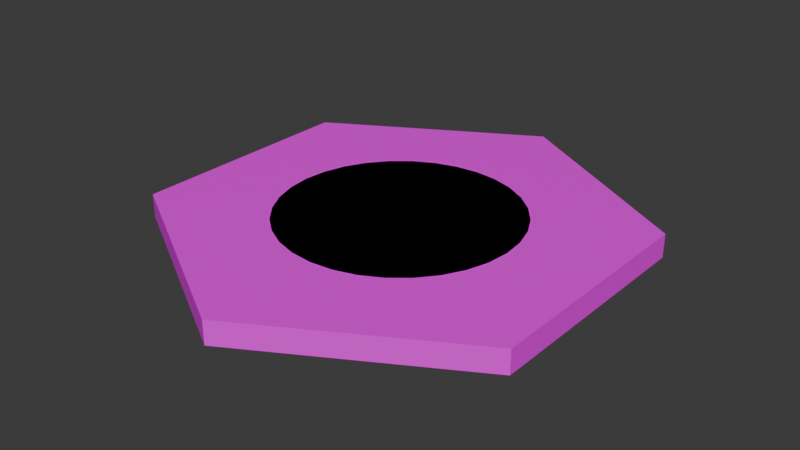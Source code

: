 # Source: untitled.blend  (saved by Blender 4.0.36; exported with 4.5.12 LTS)
import bpy
from mathutils import Matrix  # noqa: F401  (used for matrix-valued properties, if any)

bpy.ops.wm.read_factory_settings(use_empty=True)
scene = bpy.context.scene
scene.name = 'Scene'

# ---- images (referenced by path relative to the original .blend; pixels are not part of the script)
import os
ASSET_DIR = os.environ.get("B2B_ASSET_DIR", "")  # directory of the original .blend (textures are referenced by path, not embedded)
HERE = os.path.dirname(os.path.abspath(__file__))  # packed textures are extracted next to this script under _unpacked/

def load_image(name, relpath, width, height, colorspace="sRGB"):
    """Load a texture the original file referenced (path relative to the .blend, or extracted next to this script)."""
    p = next((c for c in (os.path.join(HERE, relpath), os.path.join(ASSET_DIR, relpath)) if relpath and os.path.exists(c)), "")
    if p:
        img = bpy.data.images.load(p, check_existing=True)
        img.name = name
    else:  # same state as the original file: an image datablock whose file is absent (Cycles renders it pink)
        img = bpy.data.images.new(name, width, height)
        img.source = "FILE"
        img.filepath = "//" + (relpath or name)
    img.colorspace_settings.name = colorspace
    return img
img_cascadia_png = load_image('cascadia.png', 'cascadia.png', 1024, 1024, 'sRGB')

# ---- materials (node trees are filled in below, after node groups)
mat_cascadia = bpy.data.materials.new('cascadia')
mat_cascadia.use_transparent_shadow = False

# ---- material node trees
mat_cascadia.use_nodes = True; mat_cascadia.node_tree.nodes.clear()
_N = mat_cascadia.node_tree.nodes; _L = mat_cascadia.node_tree.links
n0 = _N.new('ShaderNodeBsdfPrincipled'); n0.name = 'Principled BSDF'; n0.location = (10, 300)
n0.inputs[3].default_value = 1.45
n1 = _N.new('ShaderNodeOutputMaterial'); n1.name = 'Material Output'; n1.location = (300, 300)
n2 = _N.new('ShaderNodeTexImage'); n2.name = 'Image Texture'; n2.location = (-280, 280)
n2.image = img_cascadia_png
_L.new(n0.outputs[0], n1.inputs[0])
_L.new(n2.outputs[0], n0.inputs[0])
n1.is_active_output = True

# ---- world
world_world = bpy.data.worlds.new('World'); scene.world = world_world
world_world.use_nodes = True; world_world.node_tree.nodes.clear()
_N = world_world.node_tree.nodes; _L = world_world.node_tree.links
n0 = _N.new('ShaderNodeOutputWorld'); n0.name = 'World Output'; n0.location = (300, 300)
n1 = _N.new('ShaderNodeBackground'); n1.name = 'Background'; n1.location = (10, 300)
n1.inputs[0].default_value = (0.05088, 0.05088, 0.05088, 1.0)
_L.new(n1.outputs[0], n0.inputs[0])
n0.is_active_output = True
world_world.color = (0.05088, 0.05088, 0.05088)
world_world.use_sun_shadow = False
world_world.sun_shadow_jitter_overblur = 0.0

# ---- meshes
me_circle = bpy.data.meshes.new('Circle')
me_circle.from_pydata([(0.0, 1.0, 0.0), (-0.866, 0.5, 0.0), (-0.866, -0.5, 0.0), (0.0, -1.0, 0.0), (0.866, -0.5, 0.0), (0.866, 0.5, 0.0), (-0.866, 0.5, 0.1), (-0.866, -0.5, 0.1), (0.866, -0.5, 0.1), (-0.851, 0.4913, 0.1), (0.0, 0.9827, 0.1), (-0.851, -0.4913, 0.1), (0.0, -0.9827, 0.1), (0.851, -0.4913, 0.1), (0.851, 0.4913, 0.1), (0.0, 1.0, 0.1), (0.0, -1.0, 0.1), (0.866, 0.5, 0.1)], [], [(0, 5, 4, 3, 2, 1), (5, 0, 15, 17), (3, 4, 8, 16), (1, 2, 7, 6), (4, 5, 17, 8), (2, 3, 16, 7), (0, 1, 6, 15), (10, 9, 11, 12, 13, 14), (9, 10, 15, 6), (11, 9, 6, 7), (12, 11, 7, 16), (13, 12, 16, 8), (14, 13, 8, 17), (10, 14, 17, 15)])
_uv = me_circle.uv_layers.new(name='UVMap')
_uv.uv.foreach_set('vector', [0.9466, 0.8702, 0.9899, 0.8244, 0.9903, 0.7336, 0.9463, 0.6891, 0.9031, 0.7335, 0.9026, 0.8243, 0.9899, 0.8244, 0.9616, 0.8533, 0.9598, 0.8481, 0.9867, 0.8209, 0.9463, 0.6891, 0.9903, 0.7336, 0.9876, 0.7349, 0.9462, 0.6948, 0.9026, 0.8243, 0.9031, 0.7335, 0.9056, 0.7349, 0.9056, 0.8203, 0.9876, 0.7349, 0.9867, 0.8209, 0.9899, 0.8244, 0.9903, 0.7336, 0.9031, 0.7335, 0.9463, 0.6891, 0.9462, 0.6948, 0.9056, 0.7349, 0.9332, 0.848, 0.9056, 0.8203, 0.9026, 0.8243, 0.9307, 0.854, 0.9463, 0.8708, 0.9026, 0.8243, 0.9031, 0.7335, 0.9463, 0.6891, 0.9903, 0.7336, 0.9899, 0.8244, 0.7126, 0.4221, 0.7197, 0.4262, 0.7197, 0.4263, 0.7125, 0.4221, 0.7126, 0.4139, 0.7126, 0.4221, 0.7125, 0.4221, 0.7125, 0.4138, 0.7197, 0.4098, 0.7126, 0.4139, 0.7125, 0.4138, 0.7197, 0.4097, 0.7268, 0.4139, 0.7197, 0.4098, 0.7197, 0.4097, 0.7269, 0.4138, 0.7268, 0.4221, 0.7268, 0.4139, 0.7269, 0.4138, 0.7269, 0.4221, 0.7197, 0.4262, 0.7268, 0.4221, 0.7269, 0.4221, 0.7197, 0.4263])
_uv = me_circle.uv_layers.new(name='UVMap.001')
_uv.uv.foreach_set('vector', [0.8671, 0.6597, 0.9112, 0.6146, 0.911, 0.5249, 0.8668, 0.478, 0.8235, 0.5242, 0.8235, 0.6159, 0.9112, 0.6146, 0.8671, 0.6597, 0.8671, 0.6521, 0.9073, 0.6126, 0.8668, 0.478, 0.911, 0.5249, 0.9082, 0.5267, 0.8668, 0.4835, 0.8235, 0.6159, 0.8235, 0.5242, 0.8265, 0.5266, 0.8265, 0.6116, 0.9082, 0.5267, 0.9073, 0.6126, 0.9112, 0.6146, 0.911, 0.5249, 0.8235, 0.5242, 0.8668, 0.478, 0.8668, 0.4835, 0.8265, 0.5266, 0.8671, 0.6521, 0.8265, 0.6116, 0.8235, 0.6159, 0.8671, 0.6597, 0.8671, 0.6597, 0.8235, 0.6159, 0.8235, 0.5242, 0.8668, 0.478, 0.911, 0.5249, 0.9112, 0.6146, 0.7126, 0.4221, 0.7197, 0.4262, 0.7197, 0.4263, 0.7125, 0.4221, 0.7126, 0.4139, 0.7126, 0.4221, 0.7125, 0.4221, 0.7125, 0.4138, 0.7197, 0.4098, 0.7126, 0.4139, 0.7125, 0.4138, 0.7197, 0.4097, 0.7268, 0.4139, 0.7197, 0.4098, 0.7197, 0.4097, 0.7269, 0.4138, 0.7268, 0.4221, 0.7268, 0.4139, 0.7269, 0.4138, 0.7269, 0.4221, 0.7197, 0.4262, 0.7268, 0.4221, 0.7269, 0.4221, 0.7197, 0.4263])
_uv = me_circle.uv_layers.new(name='UVMap.002')
_uv.uv.foreach_set('vector', [0.05459, 0.4516, 0.0987, 0.4065, 0.09855, 0.3168, 0.05431, 0.2698, 0.01104, 0.316, 0.01104, 0.4077, 0.0987, 0.4065, 0.05459, 0.4516, 0.05463, 0.4439, 0.09485, 0.4045, 0.05431, 0.2698, 0.09855, 0.3168, 0.09572, 0.3185, 0.05431, 0.2754, 0.01104, 0.4077, 0.01104, 0.316, 0.01398, 0.3185, 0.01398, 0.4035, 0.09572, 0.3185, 0.09485, 0.4045, 0.0987, 0.4065, 0.09855, 0.3168, 0.01104, 0.316, 0.05431, 0.2698, 0.05431, 0.2754, 0.01398, 0.3185, 0.05463, 0.4439, 0.01398, 0.4035, 0.01104, 0.4077, 0.05459, 0.4516, 0.05459, 0.4516, 0.01104, 0.4077, 0.01104, 0.316, 0.05431, 0.2698, 0.09855, 0.3168, 0.0987, 0.4065, 0.7126, 0.4221, 0.7197, 0.4262, 0.7197, 0.4263, 0.7125, 0.4221, 0.7126, 0.4139, 0.7126, 0.4221, 0.7125, 0.4221, 0.7125, 0.4138, 0.7197, 0.4098, 0.7126, 0.4139, 0.7125, 0.4138, 0.7197, 0.4097, 0.7268, 0.4139, 0.7197, 0.4098, 0.7197, 0.4097, 0.7269, 0.4138, 0.7268, 0.4221, 0.7268, 0.4139, 0.7269, 0.4138, 0.7269, 0.4221, 0.7197, 0.4262, 0.7268, 0.4221, 0.7269, 0.4221, 0.7197, 0.4263])
_uv = me_circle.uv_layers.new(name='UVMap.003')
_uv.uv.foreach_set('vector', [0.8448, 0.8702, 0.8882, 0.8244, 0.8885, 0.7336, 0.8445, 0.6891, 0.8013, 0.7335, 0.8009, 0.8243, 0.8882, 0.8244, 0.8599, 0.8533, 0.8581, 0.8481, 0.885, 0.8209, 0.8445, 0.6891, 0.8885, 0.7336, 0.8858, 0.7349, 0.8444, 0.6948, 0.8009, 0.8243, 0.8013, 0.7335, 0.8039, 0.7349, 0.8039, 0.8203, 0.8858, 0.7349, 0.885, 0.8209, 0.8882, 0.8244, 0.8885, 0.7336, 0.8013, 0.7335, 0.8445, 0.6891, 0.8444, 0.6948, 0.8039, 0.7349, 0.8315, 0.848, 0.8039, 0.8203, 0.8009, 0.8243, 0.829, 0.854, 0.8445, 0.8708, 0.8009, 0.8243, 0.8013, 0.7335, 0.8445, 0.6891, 0.8885, 0.7336, 0.8882, 0.8244, 0.7126, 0.4221, 0.7197, 0.4262, 0.7197, 0.4263, 0.7125, 0.4221, 0.7126, 0.4139, 0.7126, 0.4221, 0.7125, 0.4221, 0.7125, 0.4138, 0.7197, 0.4098, 0.7126, 0.4139, 0.7125, 0.4138, 0.7197, 0.4097, 0.7268, 0.4139, 0.7197, 0.4098, 0.7197, 0.4097, 0.7269, 0.4138, 0.7268, 0.4221, 0.7268, 0.4139, 0.7269, 0.4138, 0.7269, 0.4221, 0.7197, 0.4262, 0.7268, 0.4221, 0.7269, 0.4221, 0.7197, 0.4263])
_uv.active_render = True
me_circle.materials.append(mat_cascadia)
me_circle.update()
me_circle_001 = bpy.data.meshes.new('Circle.001')
me_circle_001.from_pydata([(0.0, 0.5, 0.0), (-0.433, 0.25, 0.0), (-0.433, -0.25, 0.0), (0.0, -0.5, 0.0), (0.433, -0.25, 0.0), (0.433, 0.25, 0.0), (-0.433, 0.25, 0.1), (0.0, 0.5, 0.1), (-0.433, -0.25, 0.1), (0.0, -0.5, 0.1), (0.433, -0.25, 0.1), (0.433, 0.25, 0.1)], [], [(0, 5, 4, 3, 2, 1), (7, 6, 8, 9, 10, 11), (1, 2, 8, 6), (4, 5, 11, 10), (2, 3, 9, 8), (0, 1, 6, 7), (5, 0, 7, 11), (3, 4, 10, 9)])
_uv = me_circle_001.uv_layers.new(name='UVMap')
_uv.uv.foreach_set('vector', [0.579, 0.4483, 0.6354, 0.3917, 0.6356, 0.2726, 0.5795, 0.2124, 0.5215, 0.2717, 0.5216, 0.392, 0.579, 0.4483, 0.5216, 0.392, 0.5215, 0.2717, 0.5795, 0.2124, 0.6356, 0.2726, 0.6354, 0.3917, 0.714, 0.1273, 0.714, 0.1195, 0.714, 0.1195, 0.714, 0.1273, 0.7275, 0.1195, 0.7275, 0.1273, 0.7275, 0.1273, 0.7275, 0.1195, 0.714, 0.1195, 0.7207, 0.1155, 0.7207, 0.1155, 0.714, 0.1195, 0.7207, 0.1312, 0.714, 0.1273, 0.714, 0.1273, 0.7207, 0.1312, 0.7275, 0.1273, 0.7207, 0.1312, 0.7207, 0.1312, 0.7275, 0.1273, 0.7207, 0.1155, 0.7275, 0.1195, 0.7275, 0.1195, 0.7207, 0.1155])
_uv = me_circle_001.uv_layers.new(name='UVMap.001')
_uv.uv.foreach_set('vector', [0.4444, 0.4483, 0.5008, 0.3917, 0.501, 0.2726, 0.4449, 0.2124, 0.3869, 0.2717, 0.387, 0.392, 0.4444, 0.4483, 0.387, 0.392, 0.3869, 0.2717, 0.4449, 0.2124, 0.501, 0.2726, 0.5008, 0.3917, 0.714, 0.1273, 0.714, 0.1195, 0.714, 0.1195, 0.714, 0.1273, 0.7275, 0.1195, 0.7275, 0.1273, 0.7275, 0.1273, 0.7275, 0.1195, 0.714, 0.1195, 0.7207, 0.1155, 0.7207, 0.1155, 0.714, 0.1195, 0.7207, 0.1312, 0.714, 0.1273, 0.714, 0.1273, 0.7207, 0.1312, 0.7275, 0.1273, 0.7207, 0.1312, 0.7207, 0.1312, 0.7275, 0.1273, 0.7207, 0.1155, 0.7275, 0.1195, 0.7275, 0.1195, 0.7207, 0.1155])
_uv = me_circle_001.uv_layers.new(name='UVMap.002')
_uv.uv.foreach_set('vector', [0.3088, 0.4483, 0.3666, 0.3917, 0.3668, 0.2726, 0.3093, 0.2124, 0.2513, 0.2717, 0.2514, 0.392, 0.3088, 0.4483, 0.2514, 0.392, 0.2513, 0.2717, 0.3093, 0.2124, 0.3668, 0.2726, 0.3666, 0.3917, 0.714, 0.1273, 0.714, 0.1195, 0.714, 0.1195, 0.714, 0.1273, 0.7275, 0.1195, 0.7275, 0.1273, 0.7275, 0.1273, 0.7275, 0.1195, 0.714, 0.1195, 0.7207, 0.1155, 0.7207, 0.1155, 0.714, 0.1195, 0.7207, 0.1312, 0.714, 0.1273, 0.714, 0.1273, 0.7207, 0.1312, 0.7275, 0.1273, 0.7207, 0.1312, 0.7207, 0.1312, 0.7275, 0.1273, 0.7207, 0.1155, 0.7275, 0.1195, 0.7275, 0.1195, 0.7207, 0.1155])
_uv.active_render = True
_uv = me_circle_001.uv_layers.new(name='UVMap.003')
_uv.uv.foreach_set('vector', [0.1739, 0.4483, 0.2317, 0.3917, 0.2319, 0.2726, 0.1744, 0.2124, 0.1164, 0.2717, 0.1165, 0.392, 0.1739, 0.4483, 0.1165, 0.392, 0.1164, 0.2717, 0.1744, 0.2124, 0.2319, 0.2726, 0.2317, 0.3917, 0.714, 0.1273, 0.714, 0.1195, 0.714, 0.1195, 0.714, 0.1273, 0.7275, 0.1195, 0.7275, 0.1273, 0.7275, 0.1273, 0.7275, 0.1195, 0.714, 0.1195, 0.7207, 0.1155, 0.7207, 0.1155, 0.714, 0.1195, 0.7207, 0.1312, 0.714, 0.1273, 0.714, 0.1273, 0.7207, 0.1312, 0.7275, 0.1273, 0.7207, 0.1312, 0.7207, 0.1312, 0.7275, 0.1273, 0.7207, 0.1155, 0.7275, 0.1195, 0.7275, 0.1195, 0.7207, 0.1155])
me_circle_001.materials.append(mat_cascadia)
me_circle_001.update()
me_circle_003 = bpy.data.meshes.new('Circle.003')
me_circle_003.from_pydata([(0.0, 0.258, 0.0), (-0.05033, 0.253, 0.0), (-0.09873, 0.2384, 0.0), (-0.1433, 0.2145, 0.0), (-0.1824, 0.1824, 0.0), (-0.2145, 0.1433, 0.0), (-0.2384, 0.09873, 0.0), (-0.253, 0.05033, 0.0), (-0.258, 0.0, 0.0), (-0.253, -0.05033, 0.0), (-0.2384, -0.09873, 0.0), (-0.2145, -0.1433, 0.0), (-0.1824, -0.1824, 0.0), (-0.1433, -0.2145, 0.0), (-0.09873, -0.2384, 0.0), (-0.05033, -0.253, 0.0), (0.0, -0.258, 0.0), (0.05033, -0.253, 0.0), (0.09873, -0.2384, 0.0), (0.1433, -0.2145, 0.0), (0.1824, -0.1824, 0.0), (0.2145, -0.1433, 0.0), (0.2384, -0.09873, 0.0), (0.253, -0.05033, 0.0), (0.258, 0.0, 0.0), (0.253, 0.05033, 0.0), (0.2384, 0.09873, 0.0), (0.2145, 0.1433, 0.0), (0.1824, 0.1824, 0.0), (0.1433, 0.2145, 0.0), (0.09873, 0.2384, 0.0), (0.05033, 0.253, 0.0), (-0.05033, 0.253, 0.1), (0.0, 0.258, 0.1), (-0.09873, 0.2384, 0.1), (-0.1433, 0.2145, 0.1), (-0.1824, 0.1824, 0.1), (-0.2145, 0.1433, 0.1), (-0.2384, 0.09873, 0.1), (-0.253, 0.05033, 0.1), (-0.258, 0.0, 0.1), (-0.253, -0.05033, 0.1), (-0.2384, -0.09873, 0.1), (-0.2145, -0.1433, 0.1), (-0.1824, -0.1824, 0.1), (-0.1433, -0.2145, 0.1), (-0.09873, -0.2384, 0.1), (-0.05033, -0.253, 0.1), (0.0, -0.258, 0.1), (0.05033, -0.253, 0.1), (0.09873, -0.2384, 0.1), (0.1433, -0.2145, 0.1), (0.1824, -0.1824, 0.1), (0.2145, -0.1433, 0.1), (0.2384, -0.09873, 0.1), (0.253, -0.05033, 0.1), (0.258, 0.0, 0.1), (0.253, 0.05033, 0.1), (0.2384, 0.09873, 0.1), (0.2145, 0.1433, 0.1), (0.1824, 0.1824, 0.1), (0.1433, 0.2145, 0.1), (0.09873, 0.2384, 0.1), (0.05033, 0.253, 0.1)], [], [(0, 31, 30, 29, 28, 27, 26, 25, 24, 23, 22, 21, 20, 19, 18, 17, 16, 15, 14, 13, 12, 11, 10, 9, 8, 7, 6, 5, 4, 3, 2, 1), (33, 32, 34, 35, 36, 37, 38, 39, 40, 41, 42, 43, 44, 45, 46, 47, 48, 49, 50, 51, 52, 53, 54, 55, 56, 57, 58, 59, 60, 61, 62, 63), (22, 23, 55, 54), (9, 10, 42, 41), (23, 24, 56, 55), (10, 11, 43, 42), (24, 25, 57, 56), (11, 12, 44, 43), (25, 26, 58, 57), (12, 13, 45, 44), (26, 27, 59, 58), (13, 14, 46, 45), (0, 1, 32, 33), (27, 28, 60, 59), (14, 15, 47, 46), (1, 2, 34, 32), (28, 29, 61, 60), (15, 16, 48, 47), (2, 3, 35, 34), (29, 30, 62, 61), (16, 17, 49, 48), (3, 4, 36, 35), (30, 31, 63, 62), (17, 18, 50, 49), (4, 5, 37, 36), (31, 0, 33, 63), (18, 19, 51, 50), (5, 6, 38, 37), (19, 20, 52, 51), (6, 7, 39, 38), (20, 21, 53, 52), (7, 8, 40, 39), (21, 22, 54, 53), (8, 9, 41, 40)])
_uv = me_circle_003.uv_layers.new(name='UVMap')
_uv.uv.foreach_set('vector', [0.5, 1.0, 0.5975, 0.9904, 0.6913, 0.9619, 0.7778, 0.9157, 0.8536, 0.8536, 0.9157, 0.7778, 0.9619, 0.6913, 0.9904, 0.5975, 1.0, 0.5, 0.9904, 0.4025, 0.9619, 0.3087, 0.9157, 0.2222, 0.8536, 0.1464, 0.7778, 0.08427, 0.6913, 0.03806, 0.5975, 0.009607, 0.5, 0.0, 0.4025, 0.009607, 0.3087, 0.03806, 0.2222, 0.08427, 0.1464, 0.1464, 0.08427, 0.2222, 0.03806, 0.3087, 0.009607, 0.4025, 0.0, 0.5, 0.009607, 0.5975, 0.03806, 0.6913, 0.08427, 0.7778, 0.1464, 0.8536, 0.2222, 0.9157, 0.3087, 0.9619, 0.4025, 0.9904, 0.5, 1.0, 0.4025, 0.9904, 0.3087, 0.9619, 0.2222, 0.9157, 0.1464, 0.8536, 0.08427, 0.7778, 0.03806, 0.6913, 0.009607, 0.5975, 0.0, 0.5, 0.009607, 0.4025, 0.03806, 0.3087, 0.08427, 0.2222, 0.1464, 0.1464, 0.2222, 0.08427, 0.3087, 0.03806, 0.4025, 0.009607, 0.5, 0.0, 0.5975, 0.009607, 0.6913, 0.03806, 0.7778, 0.08427, 0.8536, 0.1464, 0.9157, 0.2222, 0.9619, 0.3087, 0.9904, 0.4025, 1.0, 0.5, 0.9904, 0.5975, 0.9619, 0.6913, 0.9157, 0.7778, 0.8536, 0.8536, 0.7778, 0.9157, 0.6913, 0.9619, 0.5975, 0.9904, 0.9619, 0.3087, 0.9904, 0.4025, 0.9904, 0.4025, 0.9619, 0.3087, 0.009607, 0.4025, 0.03806, 0.3087, 0.03806, 0.3087, 0.009607, 0.4025, 0.9904, 0.4025, 1.0, 0.5, 1.0, 0.5, 0.9904, 0.4025, 0.03806, 0.3087, 0.08427, 0.2222, 0.08427, 0.2222, 0.03806, 0.3087, 1.0, 0.5, 0.9904, 0.5975, 0.9904, 0.5975, 1.0, 0.5, 0.08427, 0.2222, 0.1464, 0.1464, 0.1464, 0.1464, 0.08427, 0.2222, 0.9904, 0.5975, 0.9619, 0.6913, 0.9619, 0.6913, 0.9904, 0.5975, 0.1464, 0.1464, 0.2222, 0.08427, 0.2222, 0.08427, 0.1464, 0.1464, 0.9619, 0.6913, 0.9157, 0.7778, 0.9157, 0.7778, 0.9619, 0.6913, 0.2222, 0.08427, 0.3087, 0.03806, 0.3087, 0.03806, 0.2222, 0.08427, 0.5, 1.0, 0.4025, 0.9904, 0.4025, 0.9904, 0.5, 1.0, 0.9157, 0.7778, 0.8536, 0.8536, 0.8536, 0.8536, 0.9157, 0.7778, 0.3087, 0.03806, 0.4025, 0.009607, 0.4025, 0.009607, 0.3087, 0.03806, 0.4025, 0.9904, 0.3087, 0.9619, 0.3087, 0.9619, 0.4025, 0.9904, 0.8536, 0.8536, 0.7778, 0.9157, 0.7778, 0.9157, 0.8536, 0.8536, 0.4025, 0.009607, 0.5, 0.0, 0.5, 0.0, 0.4025, 0.009607, 0.3087, 0.9619, 0.2222, 0.9157, 0.2222, 0.9157, 0.3087, 0.9619, 0.7778, 0.9157, 0.6913, 0.9619, 0.6913, 0.9619, 0.7778, 0.9157, 0.5, 0.0, 0.5975, 0.009607, 0.5975, 0.009607, 0.5, 0.0, 0.2222, 0.9157, 0.1464, 0.8536, 0.1464, 0.8536, 0.2222, 0.9157, 0.6913, 0.9619, 0.5975, 0.9904, 0.5975, 0.9904, 0.6913, 0.9619, 0.5975, 0.009607, 0.6913, 0.03806, 0.6913, 0.03806, 0.5975, 0.009607, 0.1464, 0.8536, 0.08427, 0.7778, 0.08427, 0.7778, 0.1464, 0.8536, 0.5975, 0.9904, 0.5, 1.0, 0.5, 1.0, 0.5975, 0.9904, 0.6913, 0.03806, 0.7778, 0.08427, 0.7778, 0.08427, 0.6913, 0.03806, 0.08427, 0.7778, 0.03806, 0.6913, 0.03806, 0.6913, 0.08427, 0.7778, 0.7778, 0.08427, 0.8536, 0.1464, 0.8536, 0.1464, 0.7778, 0.08427, 0.03806, 0.6913, 0.009607, 0.5975, 0.009607, 0.5975, 0.03806, 0.6913, 0.8536, 0.1464, 0.9157, 0.2222, 0.9157, 0.2222, 0.8536, 0.1464, 0.009607, 0.5975, 0.0, 0.5, 0.0, 0.5, 0.009607, 0.5975, 0.9157, 0.2222, 0.9619, 0.3087, 0.9619, 0.3087, 0.9157, 0.2222, 0.0, 0.5, 0.009607, 0.4025, 0.009607, 0.4025, 0.0, 0.5])
me_circle_003.update()

# ---- objects
ob_tile = bpy.data.objects.new('tile', me_circle)
ob_tile_action = bpy.data.objects.new('tile-action', me_circle_001)
ob_token = bpy.data.objects.new('token', me_circle_003)

# ---- transforms, parenting, visibility, modifiers, constraints
ob_tile.location = (0.0, 0.0, 0.0)
ob_tile_action.location = (0.0, 0.0, 0.0)
ob_token.location = (0.0, 0.0, 0.0)
ob_token.scale = (1.938, 1.938, 1.0)

# ---- collection membership
scene.collection.objects.link(ob_tile)
scene.collection.objects.link(ob_tile_action)
scene.collection.objects.link(ob_token)

# ---- scene / render settings (as saved in the file)
scene.frame_start = 1; scene.frame_end = 250; scene.frame_set(1)
scene.render.engine = 'BLENDER_EEVEE_NEXT'
scene.cycles.sampling_pattern = 'TABULATED_SOBOL'
bpy.context.view_layer.update()

# ---- added for rendering (the .blend has no active camera and no usable light): camera, sun
cam_auto = bpy.data.cameras.new('AutoCamera')
cam_auto.lens = 50.0
cam_auto.sensor_width = 36.0
cam_auto.clip_end = 1000.0
ob_auto_camera = bpy.data.objects.new('AutoCamera', cam_auto)
scene.collection.objects.link(ob_auto_camera)
ob_auto_camera.location = (2.44966, -2.93959, 2.00973)
ob_auto_camera.rotation_euler = (1.09748, -7.21219e-08, 0.694738)
scene.camera = ob_auto_camera
light_auto_sun = bpy.data.lights.new('AutoSun', 'SUN')
light_auto_sun.energy = 3.0
light_auto_sun.angle = 0.0523599
ob_auto_sun = bpy.data.objects.new('AutoSun', light_auto_sun)
scene.collection.objects.link(ob_auto_sun)
ob_auto_sun.rotation_euler = (0.872665, 0.174533, 0.523599)
bpy.context.view_layer.update()

